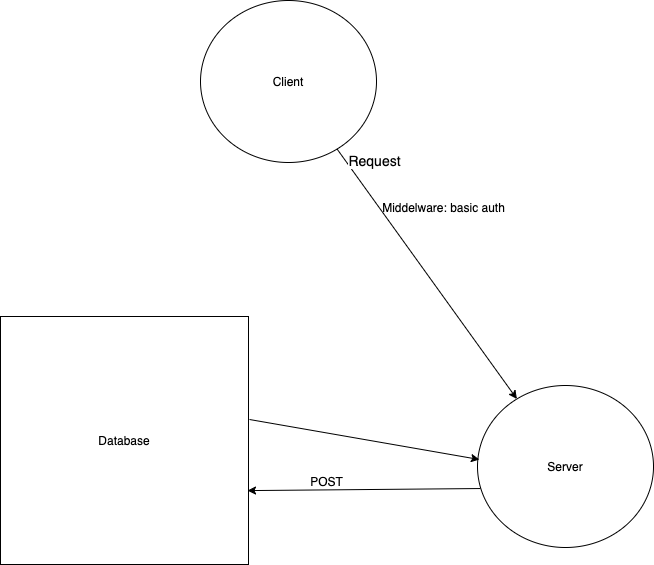

The diagram above was exported from draw.io. Its source (the exported page's mxGraphModel, read from the mxfile embedded in the PNG):
<mxGraphModel dx="1524" dy="1033" grid="0" gridSize="10" guides="1" tooltips="1" connect="1" arrows="1" fold="1" page="1" pageScale="1" pageWidth="850" pageHeight="1100" math="0" shadow="0">
  <root>
    <mxCell id="0" />
    <mxCell id="1" parent="0" />
    <mxCell id="VM5Cz3Xhu_3QkKfIjWAk-1" value="Client" style="ellipse;whiteSpace=wrap;html=1;" vertex="1" parent="1">
      <mxGeometry x="287" y="125" width="176" height="162" as="geometry" />
    </mxCell>
    <mxCell id="VM5Cz3Xhu_3QkKfIjWAk-2" value="Server" style="ellipse;whiteSpace=wrap;html=1;" vertex="1" parent="1">
      <mxGeometry x="564" y="510" width="176" height="162" as="geometry" />
    </mxCell>
    <mxCell id="VM5Cz3Xhu_3QkKfIjWAk-3" value="Database" style="whiteSpace=wrap;html=1;aspect=fixed;" vertex="1" parent="1">
      <mxGeometry x="87" y="441" width="248" height="248" as="geometry" />
    </mxCell>
    <mxCell id="VM5Cz3Xhu_3QkKfIjWAk-4" value="" style="endArrow=classic;html=1;" edge="1" parent="1" source="VM5Cz3Xhu_3QkKfIjWAk-1" target="VM5Cz3Xhu_3QkKfIjWAk-2">
      <mxGeometry width="50" height="50" relative="1" as="geometry">
        <mxPoint x="450" y="295" as="sourcePoint" />
        <mxPoint x="500" y="245" as="targetPoint" />
      </mxGeometry>
    </mxCell>
    <mxCell id="VM5Cz3Xhu_3QkKfIjWAk-7" value="&lt;font style=&quot;font-size: 14px&quot;&gt;Request&lt;/font&gt;" style="edgeLabel;html=1;align=center;verticalAlign=middle;resizable=0;points=[];" vertex="1" connectable="0" parent="VM5Cz3Xhu_3QkKfIjWAk-4">
      <mxGeometry x="-0.2892" y="1" relative="1" as="geometry">
        <mxPoint x="-28.049999999999997" y="-77.43" as="offset" />
      </mxGeometry>
    </mxCell>
    <mxCell id="VM5Cz3Xhu_3QkKfIjWAk-5" value="" style="endArrow=classic;html=1;entryX=0.996;entryY=0.702;entryDx=0;entryDy=0;entryPerimeter=0;exitX=0.017;exitY=0.636;exitDx=0;exitDy=0;exitPerimeter=0;" edge="1" parent="1" source="VM5Cz3Xhu_3QkKfIjWAk-2" target="VM5Cz3Xhu_3QkKfIjWAk-3">
      <mxGeometry width="50" height="50" relative="1" as="geometry">
        <mxPoint x="465" y="622" as="sourcePoint" />
        <mxPoint x="515" y="572" as="targetPoint" />
      </mxGeometry>
    </mxCell>
    <mxCell id="VM5Cz3Xhu_3QkKfIjWAk-6" value="" style="endArrow=classic;html=1;entryX=0.011;entryY=0.457;entryDx=0;entryDy=0;entryPerimeter=0;" edge="1" parent="1" target="VM5Cz3Xhu_3QkKfIjWAk-2">
      <mxGeometry width="50" height="50" relative="1" as="geometry">
        <mxPoint x="336" y="544" as="sourcePoint" />
        <mxPoint x="520" y="544" as="targetPoint" />
      </mxGeometry>
    </mxCell>
    <mxCell id="VM5Cz3Xhu_3QkKfIjWAk-8" value="POST" style="text;html=1;align=center;verticalAlign=middle;resizable=0;points=[];autosize=1;" vertex="1" parent="1">
      <mxGeometry x="391" y="597" width="43" height="18" as="geometry" />
    </mxCell>
    <mxCell id="VM5Cz3Xhu_3QkKfIjWAk-9" value="Middelware: basic auth" style="text;html=1;align=center;verticalAlign=middle;resizable=0;points=[];autosize=1;" vertex="1" parent="1">
      <mxGeometry x="463" y="323" width="133" height="18" as="geometry" />
    </mxCell>
  </root>
</mxGraphModel>